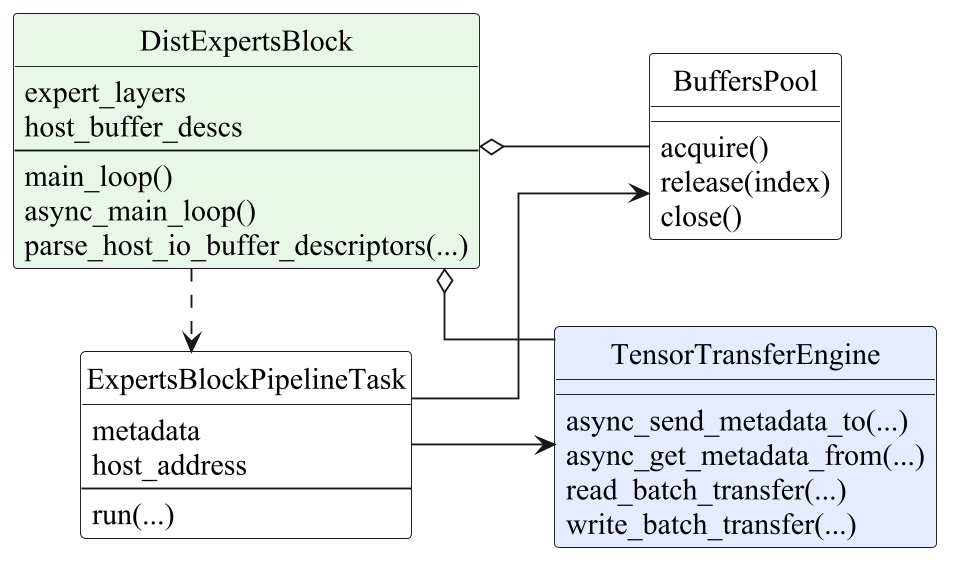

The diagram above was rendered by PlantUML. Its source (embedded in the PNG):
@startuml
skinparam backgroundColor white
skinparam shadowing false
skinparam classAttributeIconSize 0
skinparam defaultFontName "Times New Roman"
skinparam defaultFontSize 16
skinparam dpi 180
skinparam linetype ortho
skinparam nodesep 44
skinparam ranksep 40
hide circle

left to right direction

class "DistExpertsBlock" as DistExpertsBlock #E8F7E8 {
    expert_layers
    host_buffer_descs
    --
    main_loop()
    async_main_loop()
    parse_host_io_buffer_descriptors(...)
}

class "ExpertsBlockPipelineTask" as ExpertTask #F8F8F8 {
    metadata
    host_address
    --
    run(...)
}

class "BuffersPool" as BuffersPool #F8F8F8 {
    acquire()
    release(index)
    close()
}

class "TensorTransferEngine" as TTE #E6ECFF {
    async_send_metadata_to(...)
    async_get_metadata_from(...)
    read_batch_transfer(...)
    write_batch_transfer(...)
}

DistExpertsBlock -[hidden]right- ExpertTask
BuffersPool -[hidden]right- TTE
DistExpertsBlock -[hidden]down- BuffersPool
ExpertTask -[hidden]down- TTE

DistExpertsBlock ..> ExpertTask
DistExpertsBlock o-- BuffersPool
DistExpertsBlock o-- TTE
ExpertTask --> BuffersPool
ExpertTask --> TTE

@enduml